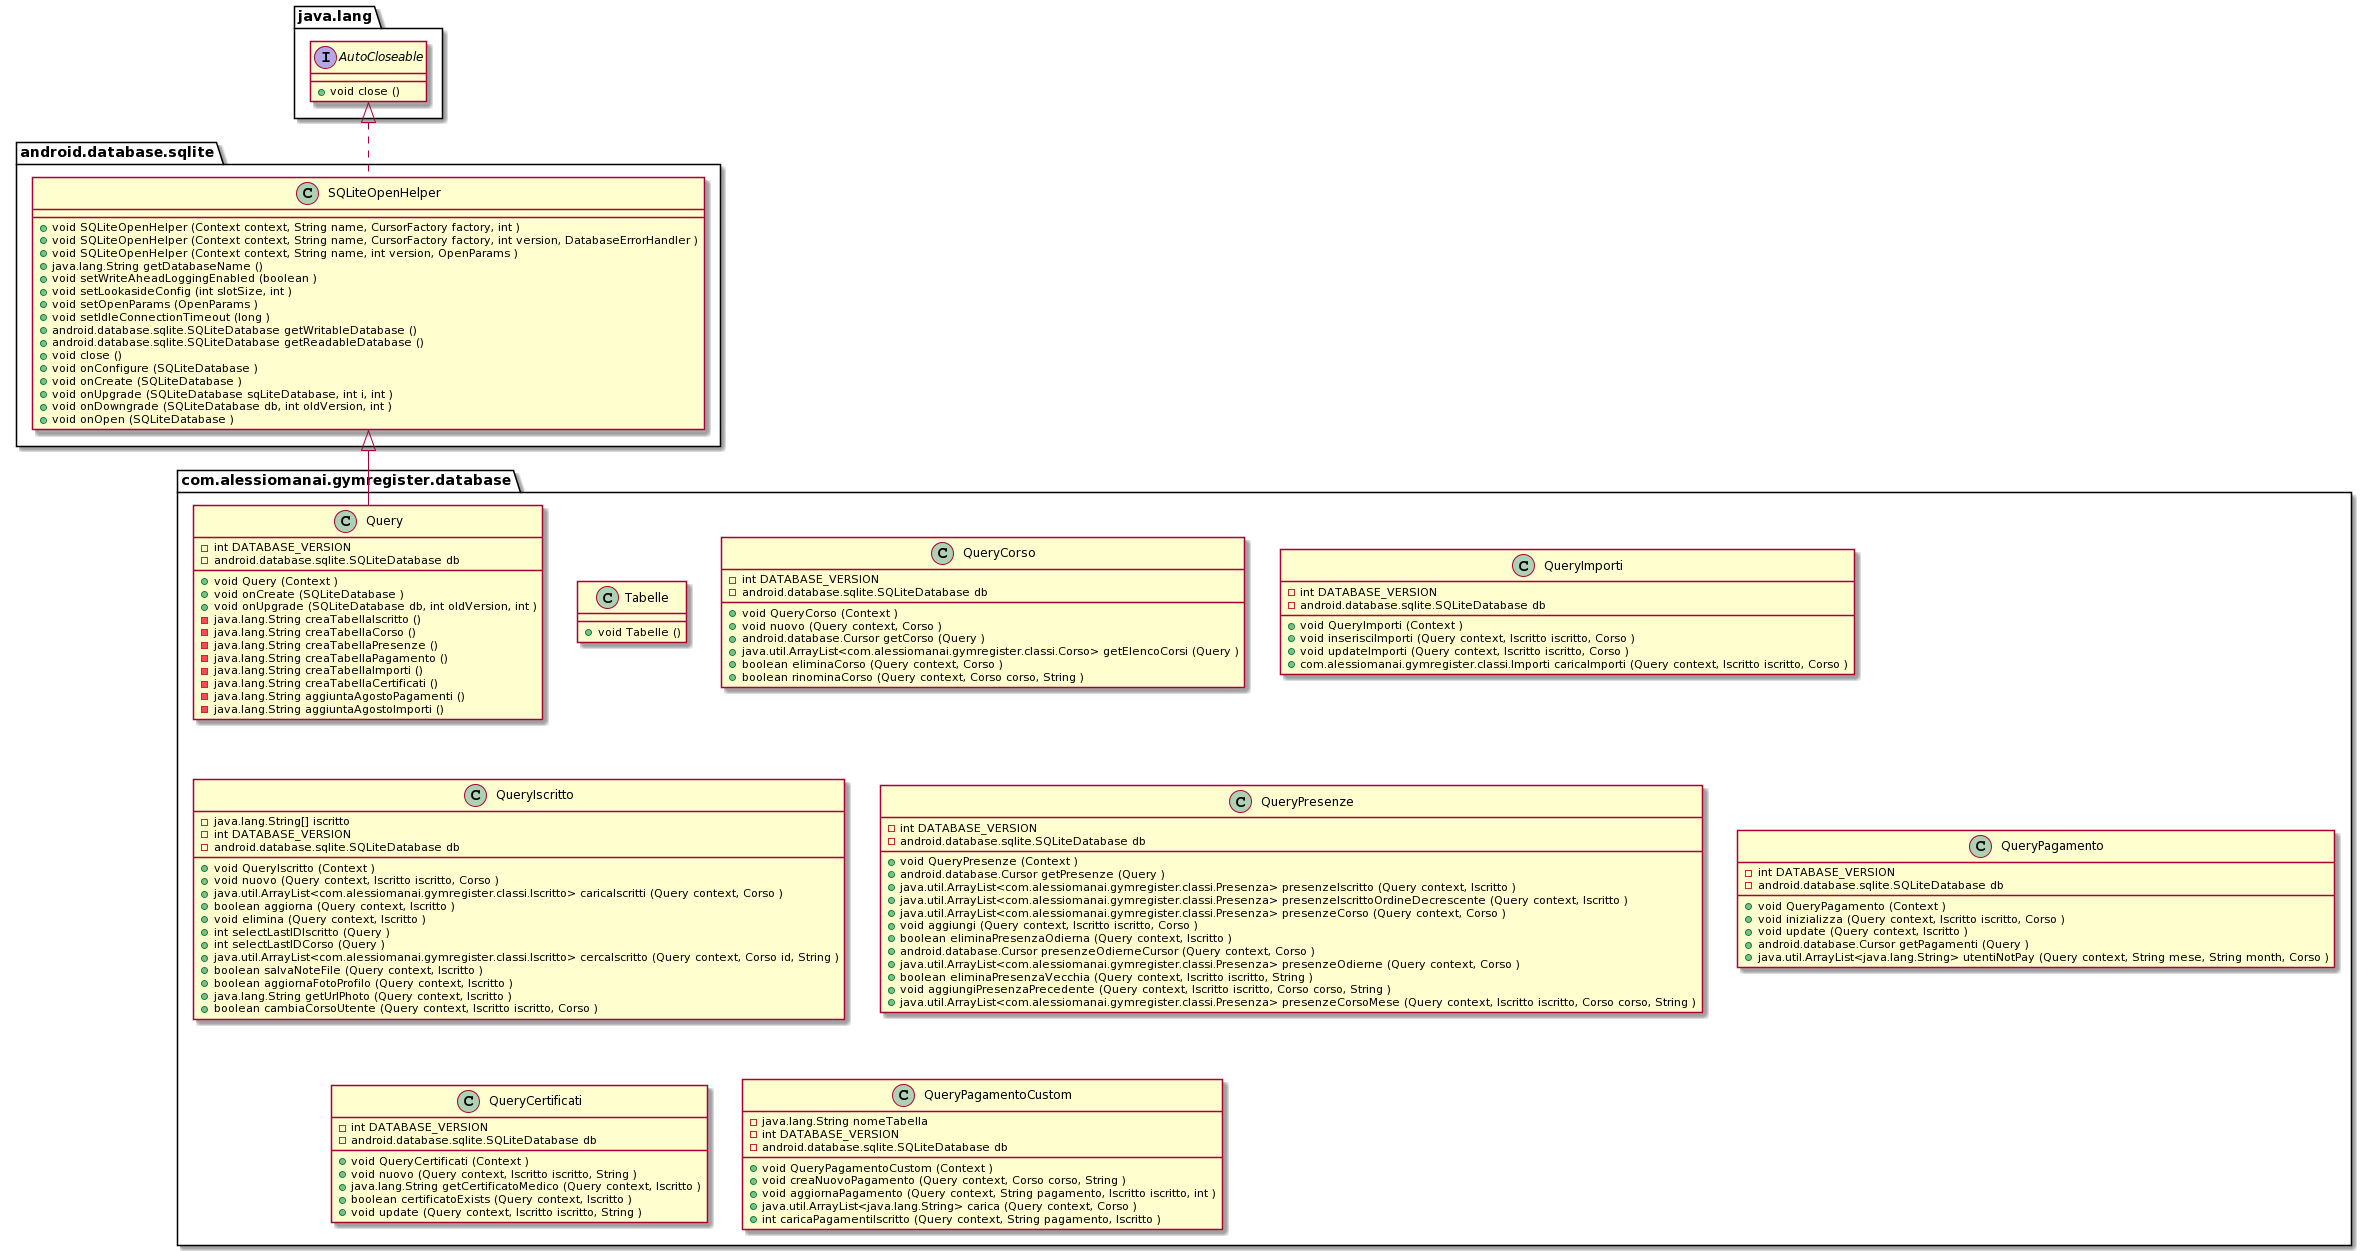

The diagram above was rendered by PlantUML. Its source (embedded in the PNG):
@startuml
class com.alessiomanai.gymregister.database.Query{
- int DATABASE_VERSION
- android.database.sqlite.SQLiteDatabase db
+ void Query (Context )
+ void onCreate (SQLiteDatabase )
+ void onUpgrade (SQLiteDatabase db, int oldVersion, int )
- java.lang.String creaTabellaIscritto ()
- java.lang.String creaTabellaCorso ()
- java.lang.String creaTabellaPresenze ()
- java.lang.String creaTabellaPagamento ()
- java.lang.String creaTabellaImporti ()
- java.lang.String creaTabellaCertificati ()
- java.lang.String aggiuntaAgostoPagamenti ()
- java.lang.String aggiuntaAgostoImporti ()
}
class android.database.sqlite.SQLiteOpenHelper{
+ void SQLiteOpenHelper (Context context, String name, CursorFactory factory, int )
+ void SQLiteOpenHelper (Context context, String name, CursorFactory factory, int version, DatabaseErrorHandler )
+ void SQLiteOpenHelper (Context context, String name, int version, OpenParams )
+ java.lang.String getDatabaseName ()
+ void setWriteAheadLoggingEnabled (boolean )
+ void setLookasideConfig (int slotSize, int )
+ void setOpenParams (OpenParams )
+ void setIdleConnectionTimeout (long )
+ android.database.sqlite.SQLiteDatabase getWritableDatabase ()
+ android.database.sqlite.SQLiteDatabase getReadableDatabase ()
+ void close ()
+ void onConfigure (SQLiteDatabase )
+ void onCreate (SQLiteDatabase )
+ void onUpgrade (SQLiteDatabase sqLiteDatabase, int i, int )
+ void onDowngrade (SQLiteDatabase db, int oldVersion, int )
+ void onOpen (SQLiteDatabase )
}
interface java.lang.AutoCloseable {
+ void close ()
}
java.lang.AutoCloseable <|.. android.database.sqlite.SQLiteOpenHelper
android.database.sqlite.SQLiteOpenHelper <|-- com.alessiomanai.gymregister.database.Query
class com.alessiomanai.gymregister.database.Tabelle{
+ void Tabelle ()
}
class com.alessiomanai.gymregister.database.QueryCorso{
- int DATABASE_VERSION
- android.database.sqlite.SQLiteDatabase db
+ void QueryCorso (Context )
+ void nuovo (Query context, Corso )
+ android.database.Cursor getCorso (Query )
+ java.util.ArrayList<com.alessiomanai.gymregister.classi.Corso> getElencoCorsi (Query )
+ boolean eliminaCorso (Query context, Corso )
+ boolean rinominaCorso (Query context, Corso corso, String )
}
class com.alessiomanai.gymregister.database.QueryImporti{
- int DATABASE_VERSION
- android.database.sqlite.SQLiteDatabase db
+ void QueryImporti (Context )
+ void inserisciImporti (Query context, Iscritto iscritto, Corso )
+ void updateImporti (Query context, Iscritto iscritto, Corso )
+ com.alessiomanai.gymregister.classi.Importi caricaImporti (Query context, Iscritto iscritto, Corso )
}
class com.alessiomanai.gymregister.database.QueryIscritto{
- java.lang.String[] iscritto
- int DATABASE_VERSION
- android.database.sqlite.SQLiteDatabase db
+ void QueryIscritto (Context )
+ void nuovo (Query context, Iscritto iscritto, Corso )
+ java.util.ArrayList<com.alessiomanai.gymregister.classi.Iscritto> caricaIscritti (Query context, Corso )
+ boolean aggiorna (Query context, Iscritto )
+ void elimina (Query context, Iscritto )
+ int selectLastIDIscritto (Query )
+ int selectLastIDCorso (Query )
+ java.util.ArrayList<com.alessiomanai.gymregister.classi.Iscritto> cercaIscritto (Query context, Corso id, String )
+ boolean salvaNoteFile (Query context, Iscritto )
+ boolean aggiornaFotoProfilo (Query context, Iscritto )
+ java.lang.String getUrlPhoto (Query context, Iscritto )
+ boolean cambiaCorsoUtente (Query context, Iscritto iscritto, Corso )
}
class com.alessiomanai.gymregister.database.QueryPresenze{
- int DATABASE_VERSION
- android.database.sqlite.SQLiteDatabase db
+ void QueryPresenze (Context )
+ android.database.Cursor getPresenze (Query )
+ java.util.ArrayList<com.alessiomanai.gymregister.classi.Presenza> presenzeIscritto (Query context, Iscritto )
+ java.util.ArrayList<com.alessiomanai.gymregister.classi.Presenza> presenzeIscrittoOrdineDecrescente (Query context, Iscritto )
+ java.util.ArrayList<com.alessiomanai.gymregister.classi.Presenza> presenzeCorso (Query context, Corso )
+ void aggiungi (Query context, Iscritto iscritto, Corso )
+ boolean eliminaPresenzaOdierna (Query context, Iscritto )
+ android.database.Cursor presenzeOdierneCursor (Query context, Corso )
+ java.util.ArrayList<com.alessiomanai.gymregister.classi.Presenza> presenzeOdierne (Query context, Corso )
+ boolean eliminaPresenzaVecchia (Query context, Iscritto iscritto, String )
+ void aggiungiPresenzaPrecedente (Query context, Iscritto iscritto, Corso corso, String )
+ java.util.ArrayList<com.alessiomanai.gymregister.classi.Presenza> presenzeCorsoMese (Query context, Iscritto iscritto, Corso corso, String )
}
class com.alessiomanai.gymregister.database.QueryPagamento{
- int DATABASE_VERSION
- android.database.sqlite.SQLiteDatabase db
+ void QueryPagamento (Context )
+ void inizializza (Query context, Iscritto iscritto, Corso )
+ void update (Query context, Iscritto )
+ android.database.Cursor getPagamenti (Query )
+ java.util.ArrayList<java.lang.String> utentiNotPay (Query context, String mese, String month, Corso )
}
class com.alessiomanai.gymregister.database.QueryCertificati{
- int DATABASE_VERSION
- android.database.sqlite.SQLiteDatabase db
+ void QueryCertificati (Context )
+ void nuovo (Query context, Iscritto iscritto, String )
+ java.lang.String getCertificatoMedico (Query context, Iscritto )
+ boolean certificatoExists (Query context, Iscritto )
+ void update (Query context, Iscritto iscritto, String )
}
class com.alessiomanai.gymregister.database.QueryPagamentoCustom{
- java.lang.String nomeTabella
- int DATABASE_VERSION
- android.database.sqlite.SQLiteDatabase db
+ void QueryPagamentoCustom (Context )
+ void creaNuovoPagamento (Query context, Corso corso, String )
+ void aggiornaPagamento (Query context, String pagamento, Iscritto iscritto, int )
+ java.util.ArrayList<java.lang.String> carica (Query context, Corso )
+ int caricaPagamentiIscritto (Query context, String pagamento, Iscritto )
}
@enduml